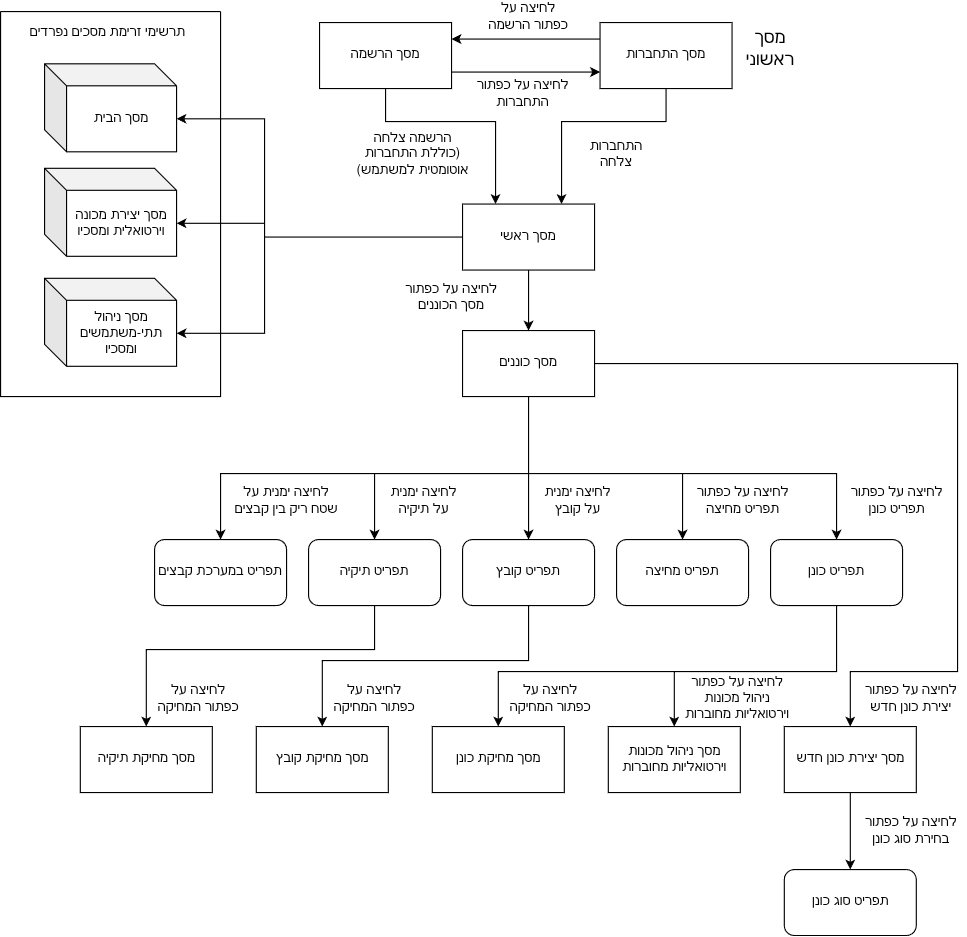

The diagram above was exported from draw.io. Its source (the exported page's mxGraphModel, read from the mxfile embedded in the PNG):
<mxGraphModel dx="2274" dy="842" grid="1" gridSize="10" guides="1" tooltips="1" connect="1" arrows="1" fold="1" page="1" pageScale="1" pageWidth="850" pageHeight="1100" math="0" shadow="0">
  <root>
    <mxCell id="0" />
    <mxCell id="1" parent="0" />
    <mxCell id="Yq3jS1j8ZDm34-1Xb4UX-23" edge="1" parent="1" source="Yq3jS1j8ZDm34-1Xb4UX-1" style="edgeStyle=orthogonalEdgeStyle;rounded=0;orthogonalLoop=1;jettySize=auto;html=1;exitX=0;exitY=0.25;exitDx=0;exitDy=0;entryX=1;entryY=0.25;entryDx=0;entryDy=0;" target="Yq3jS1j8ZDm34-1Xb4UX-2">
      <mxGeometry relative="1" as="geometry" />
    </mxCell>
    <mxCell id="Yq3jS1j8ZDm34-1Xb4UX-25" edge="1" parent="1" source="Yq3jS1j8ZDm34-1Xb4UX-1" style="edgeStyle=orthogonalEdgeStyle;rounded=0;orthogonalLoop=1;jettySize=auto;html=1;entryX=0.75;entryY=0;entryDx=0;entryDy=0;" target="Yq3jS1j8ZDm34-1Xb4UX-6">
      <mxGeometry relative="1" as="geometry">
        <Array as="points">
          <mxPoint x="365" y="110" />
          <mxPoint x="270" y="110" />
        </Array>
      </mxGeometry>
    </mxCell>
    <mxCell id="Yq3jS1j8ZDm34-1Xb4UX-1" parent="1" style="rounded=0;whiteSpace=wrap;html=1;" value="מסך התחברות" vertex="1">
      <mxGeometry height="60" width="120" x="305" y="20" as="geometry" />
    </mxCell>
    <mxCell id="Yq3jS1j8ZDm34-1Xb4UX-24" edge="1" parent="1" source="Yq3jS1j8ZDm34-1Xb4UX-2" style="edgeStyle=orthogonalEdgeStyle;rounded=0;orthogonalLoop=1;jettySize=auto;html=1;exitX=1;exitY=0.75;exitDx=0;exitDy=0;entryX=0;entryY=0.75;entryDx=0;entryDy=0;" target="Yq3jS1j8ZDm34-1Xb4UX-1">
      <mxGeometry relative="1" as="geometry" />
    </mxCell>
    <mxCell id="Yq3jS1j8ZDm34-1Xb4UX-26" edge="1" parent="1" source="Yq3jS1j8ZDm34-1Xb4UX-2" style="edgeStyle=orthogonalEdgeStyle;rounded=0;orthogonalLoop=1;jettySize=auto;html=1;entryX=0.25;entryY=0;entryDx=0;entryDy=0;" target="Yq3jS1j8ZDm34-1Xb4UX-6">
      <mxGeometry relative="1" as="geometry">
        <Array as="points">
          <mxPoint x="110" y="110" />
          <mxPoint x="210" y="110" />
        </Array>
      </mxGeometry>
    </mxCell>
    <mxCell id="Yq3jS1j8ZDm34-1Xb4UX-2" parent="1" style="rounded=0;whiteSpace=wrap;html=1;" value="מסך הרשמה" vertex="1">
      <mxGeometry height="60" width="120" x="50" y="20" as="geometry" />
    </mxCell>
    <mxCell id="Yq3jS1j8ZDm34-1Xb4UX-5" parent="1" style="text;html=1;whiteSpace=wrap;strokeColor=none;fillColor=none;align=center;verticalAlign=middle;rounded=0;" value="&lt;font style=&quot;font-size: 16px;&quot;&gt;מסך ראשוני&lt;/font&gt;" vertex="1">
      <mxGeometry height="30" width="60" x="430" y="30" as="geometry" />
    </mxCell>
    <mxCell id="Yq3jS1j8ZDm34-1Xb4UX-27" edge="1" parent="1" source="Yq3jS1j8ZDm34-1Xb4UX-6" style="edgeStyle=orthogonalEdgeStyle;rounded=0;orthogonalLoop=1;jettySize=auto;html=1;entryX=0.5;entryY=0;entryDx=0;entryDy=0;" target="Yq3jS1j8ZDm34-1Xb4UX-11">
      <mxGeometry relative="1" as="geometry" />
    </mxCell>
    <mxCell id="Yq3jS1j8ZDm34-1Xb4UX-6" parent="1" style="rounded=0;whiteSpace=wrap;html=1;" value="מסך ראשי" vertex="1">
      <mxGeometry height="60" width="120" x="180" y="185" as="geometry" />
    </mxCell>
    <mxCell id="Yq3jS1j8ZDm34-1Xb4UX-9" parent="1" style="text;html=1;whiteSpace=wrap;strokeColor=none;fillColor=none;align=center;verticalAlign=middle;rounded=0;" value="התחברות צלחה" vertex="1">
      <mxGeometry height="30" width="60" x="290" y="125" as="geometry" />
    </mxCell>
    <mxCell id="Yq3jS1j8ZDm34-1Xb4UX-10" parent="1" style="text;html=1;whiteSpace=wrap;strokeColor=none;fillColor=none;align=center;verticalAlign=middle;rounded=0;" value="הרשמה צלחה (כוללת התחברות אוטומטית למשתמש)" vertex="1">
      <mxGeometry height="30" width="110" x="80" y="125" as="geometry" />
    </mxCell>
    <mxCell id="AX8Ifr_zk5ajfUsRnSWh-22" edge="1" parent="1" source="Yq3jS1j8ZDm34-1Xb4UX-11" style="edgeStyle=orthogonalEdgeStyle;rounded=0;orthogonalLoop=1;jettySize=auto;html=1;entryX=0.5;entryY=0;entryDx=0;entryDy=0;" target="AX8Ifr_zk5ajfUsRnSWh-12">
      <mxGeometry relative="1" as="geometry">
        <Array as="points">
          <mxPoint x="240" y="430" />
          <mxPoint x="520" y="430" />
        </Array>
      </mxGeometry>
    </mxCell>
    <mxCell id="AX8Ifr_zk5ajfUsRnSWh-23" edge="1" parent="1" source="Yq3jS1j8ZDm34-1Xb4UX-11" style="edgeStyle=orthogonalEdgeStyle;rounded=0;orthogonalLoop=1;jettySize=auto;html=1;entryX=0.5;entryY=0;entryDx=0;entryDy=0;" target="AX8Ifr_zk5ajfUsRnSWh-18">
      <mxGeometry relative="1" as="geometry">
        <Array as="points">
          <mxPoint x="240" y="430" />
          <mxPoint x="380" y="430" />
        </Array>
      </mxGeometry>
    </mxCell>
    <mxCell id="AX8Ifr_zk5ajfUsRnSWh-24" edge="1" parent="1" source="Yq3jS1j8ZDm34-1Xb4UX-11" style="edgeStyle=orthogonalEdgeStyle;rounded=0;orthogonalLoop=1;jettySize=auto;html=1;entryX=0.5;entryY=0;entryDx=0;entryDy=0;" target="AX8Ifr_zk5ajfUsRnSWh-19">
      <mxGeometry relative="1" as="geometry" />
    </mxCell>
    <mxCell id="AX8Ifr_zk5ajfUsRnSWh-25" edge="1" parent="1" source="Yq3jS1j8ZDm34-1Xb4UX-11" style="edgeStyle=orthogonalEdgeStyle;rounded=0;orthogonalLoop=1;jettySize=auto;html=1;entryX=0.5;entryY=0;entryDx=0;entryDy=0;" target="AX8Ifr_zk5ajfUsRnSWh-20">
      <mxGeometry relative="1" as="geometry">
        <Array as="points">
          <mxPoint x="240" y="430" />
          <mxPoint x="100" y="430" />
        </Array>
      </mxGeometry>
    </mxCell>
    <mxCell id="AX8Ifr_zk5ajfUsRnSWh-26" edge="1" parent="1" source="Yq3jS1j8ZDm34-1Xb4UX-11" style="edgeStyle=orthogonalEdgeStyle;rounded=0;orthogonalLoop=1;jettySize=auto;html=1;entryX=0.5;entryY=0;entryDx=0;entryDy=0;" target="AX8Ifr_zk5ajfUsRnSWh-21">
      <mxGeometry relative="1" as="geometry">
        <Array as="points">
          <mxPoint x="240" y="430" />
          <mxPoint x="-40" y="430" />
        </Array>
      </mxGeometry>
    </mxCell>
    <mxCell id="AX8Ifr_zk5ajfUsRnSWh-35" edge="1" parent="1" source="Yq3jS1j8ZDm34-1Xb4UX-11" style="edgeStyle=orthogonalEdgeStyle;rounded=0;orthogonalLoop=1;jettySize=auto;html=1;entryX=0.5;entryY=0;entryDx=0;entryDy=0;" target="AX8Ifr_zk5ajfUsRnSWh-6">
      <mxGeometry relative="1" as="geometry">
        <Array as="points">
          <mxPoint x="630" y="330" />
          <mxPoint x="630" y="610" />
          <mxPoint x="533" y="610" />
          <mxPoint x="533" y="660" />
        </Array>
      </mxGeometry>
    </mxCell>
    <mxCell id="Yq3jS1j8ZDm34-1Xb4UX-11" parent="1" style="rounded=0;whiteSpace=wrap;html=1;" value="מסך כוננים" vertex="1">
      <mxGeometry height="60" width="120" x="180" y="300" as="geometry" />
    </mxCell>
    <mxCell id="Yq3jS1j8ZDm34-1Xb4UX-14" parent="1" style="text;html=1;whiteSpace=wrap;strokeColor=none;fillColor=none;align=center;verticalAlign=middle;rounded=0;" value="לחיצה על כפתור הרשמה" vertex="1">
      <mxGeometry height="30" width="80" x="200" as="geometry" />
    </mxCell>
    <mxCell id="Yq3jS1j8ZDm34-1Xb4UX-15" parent="1" style="text;html=1;whiteSpace=wrap;strokeColor=none;fillColor=none;align=center;verticalAlign=middle;rounded=0;" value="לחיצה על כפתור התחברות" vertex="1">
      <mxGeometry height="30" width="90" x="190" y="70" as="geometry" />
    </mxCell>
    <mxCell id="Yq3jS1j8ZDm34-1Xb4UX-78" parent="1" style="text;html=1;whiteSpace=wrap;strokeColor=none;fillColor=none;align=center;verticalAlign=middle;rounded=0;" value="לחיצה על כפתור מסך הכוננים" vertex="1">
      <mxGeometry height="30" width="100" x="120" y="255" as="geometry" />
    </mxCell>
    <mxCell id="Yq3jS1j8ZDm34-1Xb4UX-83" parent="1" style="swimlane;startSize=0;" value="" vertex="1">
      <mxGeometry height="350" width="200" x="-240" y="10" as="geometry" />
    </mxCell>
    <mxCell id="Yq3jS1j8ZDm34-1Xb4UX-84" parent="Yq3jS1j8ZDm34-1Xb4UX-83" style="text;html=1;whiteSpace=wrap;strokeColor=none;fillColor=none;align=center;verticalAlign=middle;rounded=0;" value="תרשימי זרימת מסכים נפרדים" vertex="1">
      <mxGeometry height="30" width="155" x="20" y="5" as="geometry" />
    </mxCell>
    <mxCell id="Yq3jS1j8ZDm34-1Xb4UX-80" parent="Yq3jS1j8ZDm34-1Xb4UX-83" style="shape=cube;whiteSpace=wrap;html=1;boundedLbl=1;backgroundOutline=1;darkOpacity=0.05;darkOpacity2=0.1;" value="מסך הבית" vertex="1">
      <mxGeometry height="80" width="120" x="40" y="47.5" as="geometry" />
    </mxCell>
    <mxCell id="Yq3jS1j8ZDm34-1Xb4UX-81" parent="Yq3jS1j8ZDm34-1Xb4UX-83" style="shape=cube;whiteSpace=wrap;html=1;boundedLbl=1;backgroundOutline=1;darkOpacity=0.05;darkOpacity2=0.1;" value="מסך יצירת מכונה וירטואלית ומסכיו" vertex="1">
      <mxGeometry height="80" width="120" x="40" y="142.5" as="geometry" />
    </mxCell>
    <mxCell id="Yq3jS1j8ZDm34-1Xb4UX-82" parent="Yq3jS1j8ZDm34-1Xb4UX-83" style="shape=cube;whiteSpace=wrap;html=1;boundedLbl=1;backgroundOutline=1;darkOpacity=0.05;darkOpacity2=0.1;" value="מסך ניהול תתי-משתמשים ומסכיו" vertex="1">
      <mxGeometry height="80" width="120" x="40" y="242.5" as="geometry" />
    </mxCell>
    <mxCell id="VJvuOzYjKibgZUn8_A5S-1" edge="1" parent="1" source="Yq3jS1j8ZDm34-1Xb4UX-6" style="edgeStyle=orthogonalEdgeStyle;rounded=0;orthogonalLoop=1;jettySize=auto;html=1;entryX=0;entryY=0;entryDx=120;entryDy=50;entryPerimeter=0;" target="Yq3jS1j8ZDm34-1Xb4UX-81">
      <mxGeometry relative="1" as="geometry">
        <Array as="points">
          <mxPoint y="215" />
          <mxPoint y="203" />
        </Array>
      </mxGeometry>
    </mxCell>
    <mxCell id="VJvuOzYjKibgZUn8_A5S-2" edge="1" parent="1" source="Yq3jS1j8ZDm34-1Xb4UX-6" style="edgeStyle=orthogonalEdgeStyle;rounded=0;orthogonalLoop=1;jettySize=auto;html=1;entryX=0;entryY=0;entryDx=120;entryDy=50;entryPerimeter=0;" target="Yq3jS1j8ZDm34-1Xb4UX-80">
      <mxGeometry relative="1" as="geometry">
        <Array as="points">
          <mxPoint y="215" />
          <mxPoint y="108" />
        </Array>
      </mxGeometry>
    </mxCell>
    <mxCell id="VJvuOzYjKibgZUn8_A5S-3" edge="1" parent="1" source="Yq3jS1j8ZDm34-1Xb4UX-6" style="edgeStyle=orthogonalEdgeStyle;rounded=0;orthogonalLoop=1;jettySize=auto;html=1;entryX=0;entryY=0;entryDx=120;entryDy=50;entryPerimeter=0;" target="Yq3jS1j8ZDm34-1Xb4UX-82">
      <mxGeometry relative="1" as="geometry">
        <Array as="points">
          <mxPoint y="215" />
          <mxPoint y="303" />
        </Array>
      </mxGeometry>
    </mxCell>
    <mxCell id="AX8Ifr_zk5ajfUsRnSWh-36" edge="1" parent="1" source="AX8Ifr_zk5ajfUsRnSWh-6" style="edgeStyle=orthogonalEdgeStyle;rounded=0;orthogonalLoop=1;jettySize=auto;html=1;entryX=0.5;entryY=0;entryDx=0;entryDy=0;" target="AX8Ifr_zk5ajfUsRnSWh-13">
      <mxGeometry relative="1" as="geometry" />
    </mxCell>
    <mxCell id="AX8Ifr_zk5ajfUsRnSWh-6" parent="1" style="whiteSpace=wrap;html=1;" value="מסך יצירת כונן חדש" vertex="1">
      <mxGeometry height="60" width="120" x="472.5" y="660" as="geometry" />
    </mxCell>
    <mxCell id="AX8Ifr_zk5ajfUsRnSWh-8" parent="1" style="whiteSpace=wrap;html=1;" value="מסך ניהול מכונות וירטואליות מחוברות" vertex="1">
      <mxGeometry height="60" width="120" x="312.5" y="660" as="geometry" />
    </mxCell>
    <mxCell id="AX8Ifr_zk5ajfUsRnSWh-9" parent="1" style="whiteSpace=wrap;html=1;" value="מסך מחיקת כונן" vertex="1">
      <mxGeometry height="60" width="120" x="152.5" y="660" as="geometry" />
    </mxCell>
    <mxCell id="AX8Ifr_zk5ajfUsRnSWh-10" parent="1" style="whiteSpace=wrap;html=1;" value="מסך מחיקת קובץ" vertex="1">
      <mxGeometry height="60" width="120" x="-7.5" y="660" as="geometry" />
    </mxCell>
    <mxCell id="AX8Ifr_zk5ajfUsRnSWh-11" parent="1" style="whiteSpace=wrap;html=1;" value="מסך מחיקת תיקיה" vertex="1">
      <mxGeometry height="60" width="120" x="-167.5" y="660" as="geometry" />
    </mxCell>
    <mxCell id="AX8Ifr_zk5ajfUsRnSWh-32" edge="1" parent="1" source="AX8Ifr_zk5ajfUsRnSWh-12" style="edgeStyle=orthogonalEdgeStyle;rounded=0;orthogonalLoop=1;jettySize=auto;html=1;entryX=0.5;entryY=0;entryDx=0;entryDy=0;" target="AX8Ifr_zk5ajfUsRnSWh-8">
      <mxGeometry relative="1" as="geometry">
        <Array as="points">
          <mxPoint x="520" y="610" />
          <mxPoint x="373" y="610" />
        </Array>
      </mxGeometry>
    </mxCell>
    <mxCell id="AX8Ifr_zk5ajfUsRnSWh-38" edge="1" parent="1" source="AX8Ifr_zk5ajfUsRnSWh-12" style="edgeStyle=orthogonalEdgeStyle;rounded=0;orthogonalLoop=1;jettySize=auto;html=1;entryX=0.5;entryY=0;entryDx=0;entryDy=0;" target="AX8Ifr_zk5ajfUsRnSWh-9">
      <mxGeometry relative="1" as="geometry">
        <Array as="points">
          <mxPoint x="520" y="610" />
          <mxPoint x="213" y="610" />
        </Array>
      </mxGeometry>
    </mxCell>
    <mxCell id="AX8Ifr_zk5ajfUsRnSWh-12" parent="1" style="rounded=1;whiteSpace=wrap;html=1;" value="תפריט כונן" vertex="1">
      <mxGeometry height="60" width="120" x="460" y="490" as="geometry" />
    </mxCell>
    <mxCell id="AX8Ifr_zk5ajfUsRnSWh-13" parent="1" style="rounded=1;whiteSpace=wrap;html=1;" value="תפריט סוג כונן" vertex="1">
      <mxGeometry height="60" width="120" x="472.5" y="790" as="geometry" />
    </mxCell>
    <mxCell id="AX8Ifr_zk5ajfUsRnSWh-15" parent="1" style="text;html=1;whiteSpace=wrap;strokeColor=none;fillColor=none;align=center;verticalAlign=middle;rounded=0;" value="לחיצה על כפתור בחירת סוג כונן" vertex="1">
      <mxGeometry height="30" width="100" x="537.5" y="740" as="geometry" />
    </mxCell>
    <mxCell id="AX8Ifr_zk5ajfUsRnSWh-18" parent="1" style="rounded=1;whiteSpace=wrap;html=1;" value="תפריט מחיצה" vertex="1">
      <mxGeometry height="60" width="120" x="320" y="490" as="geometry" />
    </mxCell>
    <mxCell id="AX8Ifr_zk5ajfUsRnSWh-33" edge="1" parent="1" source="AX8Ifr_zk5ajfUsRnSWh-19" style="edgeStyle=orthogonalEdgeStyle;rounded=0;orthogonalLoop=1;jettySize=auto;html=1;entryX=0.5;entryY=0;entryDx=0;entryDy=0;" target="AX8Ifr_zk5ajfUsRnSWh-10">
      <mxGeometry relative="1" as="geometry">
        <Array as="points">
          <mxPoint x="240" y="600" />
          <mxPoint x="53" y="600" />
        </Array>
      </mxGeometry>
    </mxCell>
    <mxCell id="AX8Ifr_zk5ajfUsRnSWh-19" parent="1" style="rounded=1;whiteSpace=wrap;html=1;" value="תפריט קובץ" vertex="1">
      <mxGeometry height="60" width="120" x="180" y="490" as="geometry" />
    </mxCell>
    <mxCell id="AX8Ifr_zk5ajfUsRnSWh-34" edge="1" parent="1" source="AX8Ifr_zk5ajfUsRnSWh-20" style="edgeStyle=orthogonalEdgeStyle;rounded=0;orthogonalLoop=1;jettySize=auto;html=1;entryX=0.5;entryY=0;entryDx=0;entryDy=0;" target="AX8Ifr_zk5ajfUsRnSWh-11">
      <mxGeometry relative="1" as="geometry">
        <Array as="points">
          <mxPoint x="100" y="590" />
          <mxPoint x="-107" y="590" />
        </Array>
      </mxGeometry>
    </mxCell>
    <mxCell id="AX8Ifr_zk5ajfUsRnSWh-20" parent="1" style="rounded=1;whiteSpace=wrap;html=1;" value="תפריט תיקיה" vertex="1">
      <mxGeometry height="60" width="120" x="40" y="490" as="geometry" />
    </mxCell>
    <mxCell id="AX8Ifr_zk5ajfUsRnSWh-21" parent="1" style="rounded=1;whiteSpace=wrap;html=1;" value="תפריט במערכת קבצים" vertex="1">
      <mxGeometry height="60" width="120" x="-100" y="490" as="geometry" />
    </mxCell>
    <mxCell id="AX8Ifr_zk5ajfUsRnSWh-39" parent="1" style="text;html=1;whiteSpace=wrap;strokeColor=none;fillColor=none;align=center;verticalAlign=middle;rounded=0;" value="לחיצה על כפתור תפריט כונן" vertex="1">
      <mxGeometry height="30" width="90" x="530" y="440" as="geometry" />
    </mxCell>
    <mxCell id="AX8Ifr_zk5ajfUsRnSWh-40" parent="1" style="text;html=1;whiteSpace=wrap;strokeColor=none;fillColor=none;align=center;verticalAlign=middle;rounded=0;" value="לחיצה על כפתור יצירת כונן חדש" vertex="1">
      <mxGeometry height="30" width="100" x="537.5" y="620" as="geometry" />
    </mxCell>
    <mxCell id="AX8Ifr_zk5ajfUsRnSWh-41" parent="1" style="text;html=1;whiteSpace=wrap;strokeColor=none;fillColor=none;align=center;verticalAlign=middle;rounded=0;" value="לחיצה על כפתור תפריט מחיצה" vertex="1">
      <mxGeometry height="30" width="90" x="390" y="440" as="geometry" />
    </mxCell>
    <mxCell id="AX8Ifr_zk5ajfUsRnSWh-42" parent="1" style="text;html=1;whiteSpace=wrap;strokeColor=none;fillColor=none;align=center;verticalAlign=middle;rounded=0;" value="לחיצה ימנית על קובץ" vertex="1">
      <mxGeometry height="30" width="70" x="250" y="440" as="geometry" />
    </mxCell>
    <mxCell id="AX8Ifr_zk5ajfUsRnSWh-43" parent="1" style="text;html=1;whiteSpace=wrap;strokeColor=none;fillColor=none;align=center;verticalAlign=middle;rounded=0;" value="לחיצה ימנית על תיקיה" vertex="1">
      <mxGeometry height="30" width="70" x="110" y="440" as="geometry" />
    </mxCell>
    <mxCell id="AX8Ifr_zk5ajfUsRnSWh-44" parent="1" style="text;html=1;whiteSpace=wrap;strokeColor=none;fillColor=none;align=center;verticalAlign=middle;rounded=0;" value="לחיצה ימנית על שטח ריק בין קבצים" vertex="1">
      <mxGeometry height="30" width="100" x="-30" y="440" as="geometry" />
    </mxCell>
    <mxCell id="AX8Ifr_zk5ajfUsRnSWh-45" parent="1" style="text;html=1;whiteSpace=wrap;strokeColor=none;fillColor=none;align=center;verticalAlign=middle;rounded=0;" value="לחיצה על כפתור ניהול מכונות וירטואליות מחוברות" vertex="1">
      <mxGeometry height="30" width="100" x="380" y="620" as="geometry" />
    </mxCell>
    <mxCell id="AX8Ifr_zk5ajfUsRnSWh-46" parent="1" style="text;html=1;whiteSpace=wrap;strokeColor=none;fillColor=none;align=center;verticalAlign=middle;rounded=0;" value="לחיצה על כפתור המחיקה" vertex="1">
      <mxGeometry height="30" width="80" x="220" y="620" as="geometry" />
    </mxCell>
    <mxCell id="AX8Ifr_zk5ajfUsRnSWh-47" parent="1" style="text;html=1;whiteSpace=wrap;strokeColor=none;fillColor=none;align=center;verticalAlign=middle;rounded=0;" value="לחיצה על כפתור המחיקה" vertex="1">
      <mxGeometry height="30" width="80" x="60" y="620" as="geometry" />
    </mxCell>
    <mxCell id="AX8Ifr_zk5ajfUsRnSWh-49" parent="1" style="text;html=1;whiteSpace=wrap;strokeColor=none;fillColor=none;align=center;verticalAlign=middle;rounded=0;" value="לחיצה על כפתור המחיקה" vertex="1">
      <mxGeometry height="30" width="80" x="-100" y="620" as="geometry" />
    </mxCell>
  </root>
</mxGraphModel>